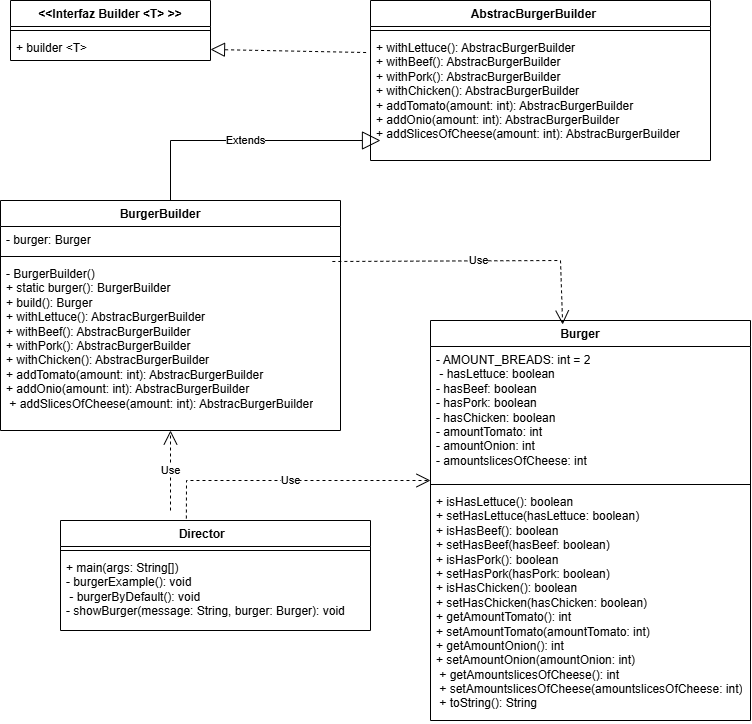

The diagram above was exported from draw.io. Its source (the exported page's mxGraphModel, read from the mxfile embedded in the PNG):
<mxGraphModel dx="1723" dy="668" grid="1" gridSize="10" guides="1" tooltips="1" connect="1" arrows="1" fold="1" page="1" pageScale="1" pageWidth="827" pageHeight="1169" math="0" shadow="0">
  <root>
    <mxCell id="0" />
    <mxCell id="1" parent="0" />
    <mxCell id="_-qD8zx-Wrip5IAV5Fve-1" value="&amp;lt;&amp;lt;Interfaz Builder &amp;lt;T&amp;gt; &amp;gt;&amp;gt;" style="swimlane;fontStyle=1;align=center;verticalAlign=top;childLayout=stackLayout;horizontal=1;startSize=26;horizontalStack=0;resizeParent=1;resizeParentMax=0;resizeLast=0;collapsible=1;marginBottom=0;whiteSpace=wrap;html=1;" parent="1" vertex="1">
      <mxGeometry x="100" y="160" width="200" height="60" as="geometry" />
    </mxCell>
    <mxCell id="_-qD8zx-Wrip5IAV5Fve-3" value="" style="line;strokeWidth=1;fillColor=none;align=left;verticalAlign=middle;spacingTop=-1;spacingLeft=3;spacingRight=3;rotatable=0;labelPosition=right;points=[];portConstraint=eastwest;strokeColor=inherit;" parent="_-qD8zx-Wrip5IAV5Fve-1" vertex="1">
      <mxGeometry y="26" width="200" height="8" as="geometry" />
    </mxCell>
    <mxCell id="_-qD8zx-Wrip5IAV5Fve-4" value="+ builder &amp;lt;T&amp;gt;" style="text;strokeColor=none;fillColor=none;align=left;verticalAlign=top;spacingLeft=4;spacingRight=4;overflow=hidden;rotatable=0;points=[[0,0.5],[1,0.5]];portConstraint=eastwest;whiteSpace=wrap;html=1;" parent="_-qD8zx-Wrip5IAV5Fve-1" vertex="1">
      <mxGeometry y="34" width="200" height="26" as="geometry" />
    </mxCell>
    <mxCell id="_-qD8zx-Wrip5IAV5Fve-5" value="AbstracBurgerBuilder&amp;nbsp; &amp;nbsp;&amp;nbsp;" style="swimlane;fontStyle=1;align=center;verticalAlign=top;childLayout=stackLayout;horizontal=1;startSize=26;horizontalStack=0;resizeParent=1;resizeParentMax=0;resizeLast=0;collapsible=1;marginBottom=0;whiteSpace=wrap;html=1;" parent="1" vertex="1">
      <mxGeometry x="460" y="160" width="340" height="160" as="geometry" />
    </mxCell>
    <mxCell id="_-qD8zx-Wrip5IAV5Fve-7" value="" style="line;strokeWidth=1;fillColor=none;align=left;verticalAlign=middle;spacingTop=-1;spacingLeft=3;spacingRight=3;rotatable=0;labelPosition=right;points=[];portConstraint=eastwest;strokeColor=inherit;" parent="_-qD8zx-Wrip5IAV5Fve-5" vertex="1">
      <mxGeometry y="26" width="340" height="8" as="geometry" />
    </mxCell>
    <mxCell id="_-qD8zx-Wrip5IAV5Fve-8" value="+ withLettuce(): AbstracBurgerBuilder&lt;div&gt;+ withBeef(): AbstracBurgerBuilder&lt;/div&gt;&lt;div&gt;+ withPork(): AbstracBurgerBuilder&lt;/div&gt;&lt;div&gt;+ withChicken(): AbstracBurgerBuilder&lt;/div&gt;&lt;div&gt;+ addTomato(amount: int): AbstracBurgerBuilder&lt;/div&gt;&lt;div&gt;+ addOnio(amount: int): AbstracBurgerBuilder&lt;/div&gt;&lt;div&gt;+ addSlicesOfCheese(amount: int): AbstracBurgerBuilder&lt;/div&gt;" style="text;strokeColor=none;fillColor=none;align=left;verticalAlign=top;spacingLeft=4;spacingRight=4;overflow=hidden;rotatable=0;points=[[0,0.5],[1,0.5]];portConstraint=eastwest;whiteSpace=wrap;html=1;" parent="_-qD8zx-Wrip5IAV5Fve-5" vertex="1">
      <mxGeometry y="34" width="340" height="126" as="geometry" />
    </mxCell>
    <mxCell id="Uwxu3uMzDkhJenDJQ_22-1" value="Extends" style="endArrow=block;endSize=16;endFill=0;html=1;rounded=0;" parent="_-qD8zx-Wrip5IAV5Fve-5" source="_-qD8zx-Wrip5IAV5Fve-12" edge="1">
      <mxGeometry width="160" relative="1" as="geometry">
        <mxPoint x="-150" y="140" as="sourcePoint" />
        <mxPoint x="10" y="140" as="targetPoint" />
        <Array as="points">
          <mxPoint x="-200" y="140" />
        </Array>
      </mxGeometry>
    </mxCell>
    <mxCell id="_-qD8zx-Wrip5IAV5Fve-11" value="" style="endArrow=block;dashed=1;endFill=0;endSize=12;html=1;rounded=0;exitX=-0.013;exitY=0.143;exitDx=0;exitDy=0;exitPerimeter=0;" parent="1" source="_-qD8zx-Wrip5IAV5Fve-8" target="_-qD8zx-Wrip5IAV5Fve-4" edge="1">
      <mxGeometry width="160" relative="1" as="geometry">
        <mxPoint x="270" y="230" as="sourcePoint" />
        <mxPoint x="430" y="230" as="targetPoint" />
      </mxGeometry>
    </mxCell>
    <mxCell id="_-qD8zx-Wrip5IAV5Fve-12" value="BurgerBuilder&amp;nbsp; &amp;nbsp; &amp;nbsp;&amp;nbsp;" style="swimlane;fontStyle=1;align=center;verticalAlign=top;childLayout=stackLayout;horizontal=1;startSize=26;horizontalStack=0;resizeParent=1;resizeParentMax=0;resizeLast=0;collapsible=1;marginBottom=0;whiteSpace=wrap;html=1;" parent="1" vertex="1">
      <mxGeometry x="90" y="360" width="340" height="230" as="geometry" />
    </mxCell>
    <mxCell id="_-qD8zx-Wrip5IAV5Fve-13" value="- burger: Burger" style="text;strokeColor=none;fillColor=none;align=left;verticalAlign=top;spacingLeft=4;spacingRight=4;overflow=hidden;rotatable=0;points=[[0,0.5],[1,0.5]];portConstraint=eastwest;whiteSpace=wrap;html=1;" parent="_-qD8zx-Wrip5IAV5Fve-12" vertex="1">
      <mxGeometry y="26" width="340" height="26" as="geometry" />
    </mxCell>
    <mxCell id="_-qD8zx-Wrip5IAV5Fve-14" value="" style="line;strokeWidth=1;fillColor=none;align=left;verticalAlign=middle;spacingTop=-1;spacingLeft=3;spacingRight=3;rotatable=0;labelPosition=right;points=[];portConstraint=eastwest;strokeColor=inherit;" parent="_-qD8zx-Wrip5IAV5Fve-12" vertex="1">
      <mxGeometry y="52" width="340" height="8" as="geometry" />
    </mxCell>
    <mxCell id="_-qD8zx-Wrip5IAV5Fve-15" value="- BurgerBuilder()&lt;div&gt;+ static burger(): BurgerBuilder&lt;/div&gt;&lt;div&gt;+ build(): Burger&lt;/div&gt;&lt;div&gt;+ withLettuce(): AbstracBurgerBuilder&lt;/div&gt;&lt;div&gt;+ withBeef(): AbstracBurgerBuilder&lt;/div&gt;&lt;div&gt;+ withPork(): AbstracBurgerBuilder&lt;/div&gt;&lt;div&gt;+ withChicken(): AbstracBurgerBuilder&lt;/div&gt;&lt;div&gt;+ addTomato(amount: int): AbstracBurgerBuilder&lt;/div&gt;&lt;div&gt;+ addOnio(amount: int): AbstracBurgerBuilder&lt;/div&gt;&lt;div&gt;&amp;nbsp;+ addSlicesOfCheese(amount: int): AbstracBurgerBuilder&lt;/div&gt;" style="text;strokeColor=none;fillColor=none;align=left;verticalAlign=top;spacingLeft=4;spacingRight=4;overflow=hidden;rotatable=0;points=[[0,0.5],[1,0.5]];portConstraint=eastwest;whiteSpace=wrap;html=1;" parent="_-qD8zx-Wrip5IAV5Fve-12" vertex="1">
      <mxGeometry y="60" width="340" height="170" as="geometry" />
    </mxCell>
    <mxCell id="Uwxu3uMzDkhJenDJQ_22-2" value="Burger&amp;nbsp; &amp;nbsp; &amp;nbsp;&amp;nbsp;" style="swimlane;fontStyle=1;align=center;verticalAlign=top;childLayout=stackLayout;horizontal=1;startSize=26;horizontalStack=0;resizeParent=1;resizeParentMax=0;resizeLast=0;collapsible=1;marginBottom=0;whiteSpace=wrap;html=1;" parent="1" vertex="1">
      <mxGeometry x="520" y="480" width="320" height="400" as="geometry" />
    </mxCell>
    <mxCell id="Uwxu3uMzDkhJenDJQ_22-3" value="- AMOUNT_BREADS: int = 2&lt;div&gt;&amp;nbsp;- hasLettuce: boolean&lt;/div&gt;&lt;div&gt;- hasBeef: boolean&lt;/div&gt;&lt;div&gt;- hasPork: boolean&lt;/div&gt;&lt;div&gt;- hasChicken: boolean&lt;/div&gt;&lt;div&gt;- amountTomato: int&lt;/div&gt;&lt;div&gt;- amountOnion: int&lt;/div&gt;&lt;div&gt;- amountslicesOfCheese: int&lt;/div&gt;" style="text;strokeColor=none;fillColor=none;align=left;verticalAlign=top;spacingLeft=4;spacingRight=4;overflow=hidden;rotatable=0;points=[[0,0.5],[1,0.5]];portConstraint=eastwest;whiteSpace=wrap;html=1;" parent="Uwxu3uMzDkhJenDJQ_22-2" vertex="1">
      <mxGeometry y="26" width="320" height="134" as="geometry" />
    </mxCell>
    <mxCell id="Uwxu3uMzDkhJenDJQ_22-4" value="" style="line;strokeWidth=1;fillColor=none;align=left;verticalAlign=middle;spacingTop=-1;spacingLeft=3;spacingRight=3;rotatable=0;labelPosition=right;points=[];portConstraint=eastwest;strokeColor=inherit;" parent="Uwxu3uMzDkhJenDJQ_22-2" vertex="1">
      <mxGeometry y="160" width="320" height="8" as="geometry" />
    </mxCell>
    <mxCell id="Uwxu3uMzDkhJenDJQ_22-5" value="+ isHasLettuce(): boolean&lt;div&gt;+ setHasLettuce(hasLettuce: boolean)&lt;/div&gt;&lt;div&gt;+ isHasBeef(): boolean&lt;/div&gt;&lt;div&gt;+ setHasBeef(hasBeef: boolean)&lt;/div&gt;&lt;div&gt;+ isHasPork(): boolean&lt;/div&gt;&lt;div&gt;+ setHasPork(hasPork: boolean)&lt;/div&gt;&lt;div&gt;+ isHasChicken(): boolean&lt;/div&gt;&lt;div&gt;+ setHasChicken(hasChicken: boolean)&lt;/div&gt;&lt;div&gt;+ getAmountTomato(): int&lt;/div&gt;&lt;div&gt;+ setAmountTomato(amountTomato: int)&lt;/div&gt;&lt;div&gt;+ getAmountOnion(): int&lt;/div&gt;&lt;div&gt;+ setAmountOnion(amountOnion: int)&lt;/div&gt;&lt;div&gt;&amp;nbsp;+ getAmountslicesOfCheese(): int&lt;/div&gt;&lt;div&gt;&amp;nbsp;+ setAmountslicesOfCheese(amountslicesOfCheese: int)&lt;/div&gt;&lt;div&gt;&amp;nbsp;+ toString(): String&lt;/div&gt;&lt;div&gt;&lt;br&gt;&lt;/div&gt;" style="text;strokeColor=none;fillColor=none;align=left;verticalAlign=top;spacingLeft=4;spacingRight=4;overflow=hidden;rotatable=0;points=[[0,0.5],[1,0.5]];portConstraint=eastwest;whiteSpace=wrap;html=1;" parent="Uwxu3uMzDkhJenDJQ_22-2" vertex="1">
      <mxGeometry y="168" width="320" height="232" as="geometry" />
    </mxCell>
    <mxCell id="Uwxu3uMzDkhJenDJQ_22-6" value="Use" style="endArrow=open;endSize=12;dashed=1;html=1;rounded=0;exitX=0.976;exitY=1.125;exitDx=0;exitDy=0;exitPerimeter=0;entryX=0.413;entryY=0.01;entryDx=0;entryDy=0;entryPerimeter=0;" parent="1" source="_-qD8zx-Wrip5IAV5Fve-14" target="Uwxu3uMzDkhJenDJQ_22-2" edge="1">
      <mxGeometry width="160" relative="1" as="geometry">
        <mxPoint x="570" y="530" as="sourcePoint" />
        <mxPoint x="690" y="480" as="targetPoint" />
        <Array as="points">
          <mxPoint x="650" y="420" />
        </Array>
      </mxGeometry>
    </mxCell>
    <mxCell id="Uwxu3uMzDkhJenDJQ_22-7" value="Director&amp;nbsp; &amp;nbsp; &amp;nbsp; &amp;nbsp;&amp;nbsp;" style="swimlane;fontStyle=1;align=center;verticalAlign=top;childLayout=stackLayout;horizontal=1;startSize=26;horizontalStack=0;resizeParent=1;resizeParentMax=0;resizeLast=0;collapsible=1;marginBottom=0;whiteSpace=wrap;html=1;" parent="1" vertex="1">
      <mxGeometry x="150" y="680" width="310" height="110" as="geometry" />
    </mxCell>
    <mxCell id="Uwxu3uMzDkhJenDJQ_22-9" value="" style="line;strokeWidth=1;fillColor=none;align=left;verticalAlign=middle;spacingTop=-1;spacingLeft=3;spacingRight=3;rotatable=0;labelPosition=right;points=[];portConstraint=eastwest;strokeColor=inherit;" parent="Uwxu3uMzDkhJenDJQ_22-7" vertex="1">
      <mxGeometry y="26" width="310" height="8" as="geometry" />
    </mxCell>
    <mxCell id="Uwxu3uMzDkhJenDJQ_22-10" value="+ main(args: String[])&lt;div&gt;- burgerExample(): void&lt;/div&gt;&lt;div&gt;&amp;nbsp;- burgerByDefault(): void&lt;/div&gt;&lt;div&gt;- showBurger(message: String, burger: Burger): void&lt;/div&gt;" style="text;strokeColor=none;fillColor=none;align=left;verticalAlign=top;spacingLeft=4;spacingRight=4;overflow=hidden;rotatable=0;points=[[0,0.5],[1,0.5]];portConstraint=eastwest;whiteSpace=wrap;html=1;" parent="Uwxu3uMzDkhJenDJQ_22-7" vertex="1">
      <mxGeometry y="34" width="310" height="76" as="geometry" />
    </mxCell>
    <mxCell id="Uwxu3uMzDkhJenDJQ_22-11" value="Use" style="endArrow=open;endSize=12;dashed=1;html=1;rounded=0;exitX=0.406;exitY=-0.018;exitDx=0;exitDy=0;exitPerimeter=0;" parent="1" source="Uwxu3uMzDkhJenDJQ_22-7" edge="1">
      <mxGeometry width="160" relative="1" as="geometry">
        <mxPoint x="360" y="640" as="sourcePoint" />
        <mxPoint x="520" y="640" as="targetPoint" />
        <Array as="points">
          <mxPoint x="276" y="640" />
        </Array>
      </mxGeometry>
    </mxCell>
    <mxCell id="Uwxu3uMzDkhJenDJQ_22-12" value="Use" style="endArrow=open;endSize=12;dashed=1;html=1;rounded=0;" parent="1" target="_-qD8zx-Wrip5IAV5Fve-15" edge="1">
      <mxGeometry width="160" relative="1" as="geometry">
        <mxPoint x="260" y="670" as="sourcePoint" />
        <mxPoint x="540" y="600" as="targetPoint" />
      </mxGeometry>
    </mxCell>
  </root>
</mxGraphModel>